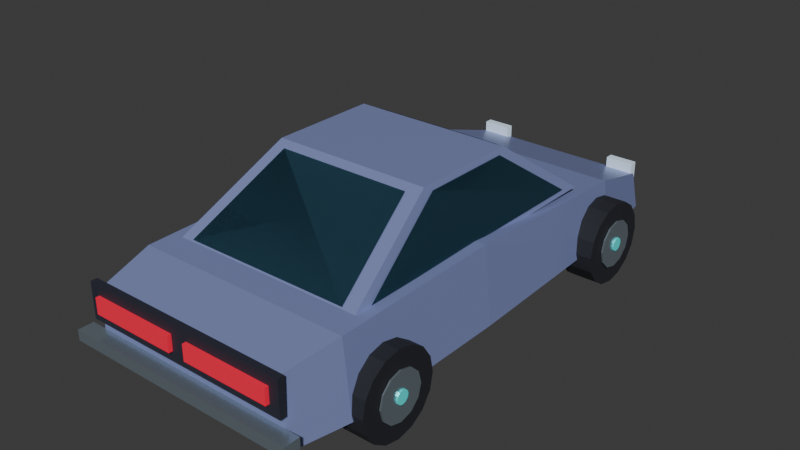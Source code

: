 # Source: charger.blend  (saved by Blender 5.3.31; exported with 4.5.12 LTS)
import bpy
from mathutils import Matrix  # noqa: F401  (used for matrix-valued properties, if any)

bpy.ops.wm.read_factory_settings(use_empty=True)
scene = bpy.context.scene
scene.name = 'Scene'

# ---- collections
col_collection = bpy.data.collections.new('Collection'); scene.collection.children.link(col_collection)

# ---- materials (node trees are filled in below, after node groups)
mat_body_paint_003 = bpy.data.materials.new('Body paint.003')
mat_body_paint_003.diffuse_color = (0.27, 0.32, 0.62, 1.0)
mat_tires_003 = bpy.data.materials.new('Tires.003')
mat_tires_003.diffuse_color = (0.012, 0.014, 0.02, 1.0)
mat_alloy_003 = bpy.data.materials.new('Alloy.003')
mat_alloy_003.diffuse_color = (0.35, 0.43, 0.49, 1.0)
mat_neon_detail_003 = bpy.data.materials.new('Neon detail.003')
mat_neon_detail_003.diffuse_color = (0.06, 0.85, 0.84, 1.0)
mat_tinted_windows_003 = bpy.data.materials.new('Tinted windows.003')
mat_tinted_windows_003.diffuse_color = (0.035, 0.1, 0.15, 1.0)
mat_carbon_and_rubber_trim_003 = bpy.data.materials.new('Carbon and rubber trim.003')
mat_carbon_and_rubber_trim_003.diffuse_color = (0.025, 0.028, 0.045, 1.0)
mat_headlamps_003 = bpy.data.materials.new('Headlamps.003')
mat_headlamps_003.diffuse_color = (0.7, 0.85, 1.0, 1.0)
mat_tail_lamps_003 = bpy.data.materials.new('Tail lamps.003')
mat_tail_lamps_003.diffuse_color = (0.9, 0.015, 0.055, 1.0)

# ---- material node trees
mat_body_paint_003.use_nodes = True; mat_body_paint_003.node_tree.nodes.clear()
_N = mat_body_paint_003.node_tree.nodes; _L = mat_body_paint_003.node_tree.links
n0 = _N.new('ShaderNodeBsdfPrincipled'); n0.name = 'Principled BSDF'; n0.location = (-200, 100)
n0.inputs[0].default_value = (0.27, 0.32, 0.62, 1.0)
n0.inputs[1].default_value = 0.25
n0.inputs[2].default_value = 0.35
n0.inputs[10].default_value = 0.005
n1 = _N.new('ShaderNodeOutputMaterial'); n1.name = 'Material Output'; n1.location = (200, 100)
_L.new(n0.outputs[0], n1.inputs[0])
n1.is_active_output = True
mat_tires_003.use_nodes = True; mat_tires_003.node_tree.nodes.clear()
_N = mat_tires_003.node_tree.nodes; _L = mat_tires_003.node_tree.links
n0 = _N.new('ShaderNodeBsdfPrincipled'); n0.name = 'Principled BSDF'; n0.location = (-200, 100)
n0.inputs[0].default_value = (0.012, 0.014, 0.02, 1.0)
n0.inputs[2].default_value = 0.8
n0.inputs[10].default_value = 0.005
n1 = _N.new('ShaderNodeOutputMaterial'); n1.name = 'Material Output'; n1.location = (200, 100)
_L.new(n0.outputs[0], n1.inputs[0])
n1.is_active_output = True
mat_alloy_003.use_nodes = True; mat_alloy_003.node_tree.nodes.clear()
_N = mat_alloy_003.node_tree.nodes; _L = mat_alloy_003.node_tree.links
n0 = _N.new('ShaderNodeBsdfPrincipled'); n0.name = 'Principled BSDF'; n0.location = (-200, 100)
n0.inputs[0].default_value = (0.35, 0.43, 0.49, 1.0)
n0.inputs[1].default_value = 0.7
n0.inputs[2].default_value = 0.25
n0.inputs[10].default_value = 0.005
n1 = _N.new('ShaderNodeOutputMaterial'); n1.name = 'Material Output'; n1.location = (200, 100)
_L.new(n0.outputs[0], n1.inputs[0])
n1.is_active_output = True
mat_neon_detail_003.use_nodes = True; mat_neon_detail_003.node_tree.nodes.clear()
_N = mat_neon_detail_003.node_tree.nodes; _L = mat_neon_detail_003.node_tree.links
n0 = _N.new('ShaderNodeBsdfPrincipled'); n0.name = 'Principled BSDF'; n0.location = (-200, 100)
n0.inputs[0].default_value = (0.06, 0.85, 0.84, 1.0)
n0.inputs[1].default_value = 0.2
n0.inputs[2].default_value = 0.3
n0.inputs[10].default_value = 0.005
n0.inputs[27].default_value = (0.06, 0.85, 0.84, 1.0)
n0.inputs[28].default_value = 0.15
n1 = _N.new('ShaderNodeOutputMaterial'); n1.name = 'Material Output'; n1.location = (200, 100)
_L.new(n0.outputs[0], n1.inputs[0])
n1.is_active_output = True
mat_tinted_windows_003.use_nodes = True; mat_tinted_windows_003.node_tree.nodes.clear()
_N = mat_tinted_windows_003.node_tree.nodes; _L = mat_tinted_windows_003.node_tree.links
n0 = _N.new('ShaderNodeBsdfPrincipled'); n0.name = 'Principled BSDF'; n0.location = (-200, 100)
n0.inputs[0].default_value = (0.035, 0.1, 0.15, 1.0)
n0.inputs[1].default_value = 0.25
n0.inputs[2].default_value = 0.18
n0.inputs[10].default_value = 0.005
n1 = _N.new('ShaderNodeOutputMaterial'); n1.name = 'Material Output'; n1.location = (200, 100)
_L.new(n0.outputs[0], n1.inputs[0])
n1.is_active_output = True
mat_carbon_and_rubber_trim_003.use_nodes = True; mat_carbon_and_rubber_trim_003.node_tree.nodes.clear()
_N = mat_carbon_and_rubber_trim_003.node_tree.nodes; _L = mat_carbon_and_rubber_trim_003.node_tree.links
n0 = _N.new('ShaderNodeBsdfPrincipled'); n0.name = 'Principled BSDF'; n0.location = (-200, 100)
n0.inputs[0].default_value = (0.025, 0.028, 0.045, 1.0)
n0.inputs[1].default_value = 0.05
n0.inputs[2].default_value = 0.6
n0.inputs[10].default_value = 0.005
n1 = _N.new('ShaderNodeOutputMaterial'); n1.name = 'Material Output'; n1.location = (200, 100)
_L.new(n0.outputs[0], n1.inputs[0])
n1.is_active_output = True
mat_headlamps_003.use_nodes = True; mat_headlamps_003.node_tree.nodes.clear()
_N = mat_headlamps_003.node_tree.nodes; _L = mat_headlamps_003.node_tree.links
n0 = _N.new('ShaderNodeBsdfPrincipled'); n0.name = 'Principled BSDF'; n0.location = (-200, 100)
n0.inputs[0].default_value = (0.7, 0.85, 1.0, 1.0)
n0.inputs[1].default_value = 0.1
n0.inputs[2].default_value = 0.2
n0.inputs[10].default_value = 0.005
n0.inputs[27].default_value = (0.7, 0.85, 1.0, 1.0)
n0.inputs[28].default_value = 0.2
n1 = _N.new('ShaderNodeOutputMaterial'); n1.name = 'Material Output'; n1.location = (200, 100)
_L.new(n0.outputs[0], n1.inputs[0])
n1.is_active_output = True
mat_tail_lamps_003.use_nodes = True; mat_tail_lamps_003.node_tree.nodes.clear()
_N = mat_tail_lamps_003.node_tree.nodes; _L = mat_tail_lamps_003.node_tree.links
n0 = _N.new('ShaderNodeBsdfPrincipled'); n0.name = 'Principled BSDF'; n0.location = (-200, 100)
n0.inputs[0].default_value = (0.9, 0.015, 0.055, 1.0)
n0.inputs[1].default_value = 0.1
n0.inputs[2].default_value = 0.25
n0.inputs[10].default_value = 0.005
n0.inputs[27].default_value = (0.9, 0.015, 0.055, 1.0)
n0.inputs[28].default_value = 0.25
n1 = _N.new('ShaderNodeOutputMaterial'); n1.name = 'Material Output'; n1.location = (200, 100)
_L.new(n0.outputs[0], n1.inputs[0])
n1.is_active_output = True

# ---- world
world_world = bpy.data.worlds.new('World'); scene.world = world_world
world_world.use_nodes = True; world_world.node_tree.nodes.clear()
_N = world_world.node_tree.nodes; _L = world_world.node_tree.links
n0 = _N.new('ShaderNodeOutputWorld'); n0.name = 'World Output'; n0.location = (200, 100)
n1 = _N.new('ShaderNodeBackground'); n1.name = 'Background'; n1.location = (-200, 100)
n1.inputs[0].default_value = (0.05088, 0.05088, 0.05088, 1.0)
_L.new(n1.outputs[0], n0.inputs[0])
n0.is_active_output = True
world_world.color = (0.05088, 0.05088, 0.05088)
world_world.sun_shadow_jitter_overblur = 0.0

# ---- meshes
me_long_hood_muscle_body = bpy.data.meshes.new('Long hood muscle body')
me_long_hood_muscle_body.from_pydata([(-0.81, -1.98, 0.27), (0.81, -1.98, 0.27), (-0.7533, -1.98, 0.75), (0.7533, -1.98, 0.75), (-0.9, -1.55, 0.27), (0.9, -1.55, 0.27), (-0.837, -1.55, 0.83), (0.837, -1.55, 0.83), (-0.9, -0.2, 0.27), (0.9, -0.2, 0.27), (-0.837, -0.2, 0.85), (0.837, -0.2, 0.85), (-0.85, 1.38, 0.27), (0.85, 1.38, 0.27), (-0.7905, 1.38, 0.72), (0.7905, 1.38, 0.72), (-0.75, 2.0, 0.27), (0.75, 2.0, 0.27), (-0.6975, 2.0, 0.54), (0.6975, 2.0, 0.54)], [], [(1, 3, 2, 0), (4, 5, 1, 0), (2, 6, 4, 0), (5, 7, 3, 1), (3, 7, 6, 2), (8, 9, 5, 4), (6, 10, 8, 4), (9, 11, 7, 5), (7, 11, 10, 6), (12, 13, 9, 8), (10, 14, 12, 8), (13, 15, 11, 9), (11, 15, 14, 10), (16, 17, 13, 12), (14, 18, 16, 12), (17, 19, 15, 13), (15, 19, 18, 14), (18, 19, 17, 16)])
me_long_hood_muscle_body.materials.append(mat_body_paint_003)
me_long_hood_muscle_body.update()
me_cylinder_036 = bpy.data.meshes.new('Cylinder.036')
me_cylinder_036.from_pydata([(0.0, 0.32, -0.12), (0.0, 0.32, 0.12), (0.1225, 0.2956, -0.12), (0.1225, 0.2956, 0.12), (0.2263, 0.2263, -0.12), (0.2263, 0.2263, 0.12), (0.2956, 0.1225, -0.12), (0.2956, 0.1225, 0.12), (0.32, 0.0, -0.12), (0.32, 0.0, 0.12), (0.2956, -0.1225, -0.12), (0.2956, -0.1225, 0.12), (0.2263, -0.2263, -0.12), (0.2263, -0.2263, 0.12), (0.1225, -0.2956, -0.12), (0.1225, -0.2956, 0.12), (0.0, -0.32, -0.12), (0.0, -0.32, 0.12), (-0.1225, -0.2956, -0.12), (-0.1225, -0.2956, 0.12), (-0.2263, -0.2263, -0.12), (-0.2263, -0.2263, 0.12), (-0.2956, -0.1225, -0.12), (-0.2956, -0.1225, 0.12), (-0.32, 0.0, -0.12), (-0.32, 0.0, 0.12), (-0.2956, 0.1225, -0.12), (-0.2956, 0.1225, 0.12), (-0.2263, 0.2263, -0.12), (-0.2263, 0.2263, 0.12), (-0.1225, 0.2956, -0.12), (-0.1225, 0.2956, 0.12)], [], [(0, 1, 3, 2), (2, 3, 5, 4), (4, 5, 7, 6), (6, 7, 9, 8), (8, 9, 11, 10), (10, 11, 13, 12), (12, 13, 15, 14), (14, 15, 17, 16), (16, 17, 19, 18), (18, 19, 21, 20), (20, 21, 23, 22), (22, 23, 25, 24), (24, 25, 27, 26), (26, 27, 29, 28), (3, 1, 31, 29, 27, 25, 23, 21, 19, 17, 15, 13, 11, 9, 7, 5), (28, 29, 31, 30), (30, 31, 1, 0), (0, 2, 4, 6, 8, 10, 12, 14, 16, 18, 20, 22, 24, 26, 28, 30)])
_uv = me_cylinder_036.uv_layers.new(name='UVMap')
_uv.uv.foreach_set('vector', [1.0, 0.5, 1.0, 1.0, 0.9375, 1.0, 0.9375, 0.5, 0.9375, 0.5, 0.9375, 1.0, 0.875, 1.0, 0.875, 0.5, 0.875, 0.5, 0.875, 1.0, 0.8125, 1.0, 0.8125, 0.5, 0.8125, 0.5, 0.8125, 1.0, 0.75, 1.0, 0.75, 0.5, 0.75, 0.5, 0.75, 1.0, 0.6875, 1.0, 0.6875, 0.5, 0.6875, 0.5, 0.6875, 1.0, 0.625, 1.0, 0.625, 0.5, 0.625, 0.5, 0.625, 1.0, 0.5625, 1.0, 0.5625, 0.5, 0.5625, 0.5, 0.5625, 1.0, 0.5, 1.0, 0.5, 0.5, 0.5, 0.5, 0.5, 1.0, 0.4375, 1.0, 0.4375, 0.5, 0.4375, 0.5, 0.4375, 1.0, 0.375, 1.0, 0.375, 0.5, 0.375, 0.5, 0.375, 1.0, 0.3125, 1.0, 0.3125, 0.5, 0.3125, 0.5, 0.3125, 1.0, 0.25, 1.0, 0.25, 0.5, 0.25, 0.5, 0.25, 1.0, 0.1875, 1.0, 0.1875, 0.5, 0.1875, 0.5, 0.1875, 1.0, 0.125, 1.0, 0.125, 0.5, 0.3418, 0.4717, 0.25, 0.49, 0.1582, 0.4717, 0.08029, 0.4197, 0.02827, 0.3418, 0.01, 0.25, 0.02827, 0.1582, 0.08029, 0.08029, 0.1582, 0.02827, 0.25, 0.01, 0.3418, 0.02827, 0.4197, 0.08029, 0.4717, 0.1582, 0.49, 0.25, 0.4717, 0.3418, 0.4197, 0.4197, 0.125, 0.5, 0.125, 1.0, 0.0625, 1.0, 0.0625, 0.5, 0.0625, 0.5, 0.0625, 1.0, 0.0, 1.0, 0.0, 0.5, 0.75, 0.49, 0.8418, 0.4717, 0.9197, 0.4197, 0.9717, 0.3418, 0.99, 0.25, 0.9717, 0.1582, 0.9197, 0.08029, 0.8418, 0.02827, 0.75, 0.01, 0.6582, 0.02827, 0.5803, 0.08029, 0.5283, 0.1582, 0.51, 0.25, 0.5283, 0.3418, 0.5803, 0.4197, 0.6582, 0.4717])
me_cylinder_036.materials.append(mat_tires_003)
me_cylinder_036.update()
me_cylinder_037 = bpy.data.meshes.new('Cylinder.037')
me_cylinder_037.from_pydata([(0.0, 0.1856, -0.006), (0.0, 0.1856, 0.006), (0.0928, 0.1607, -0.006), (0.0928, 0.1607, 0.006), (0.1607, 0.0928, -0.006), (0.1607, 0.0928, 0.006), (0.1856, 0.0, -0.006), (0.1856, 0.0, 0.006), (0.1607, -0.0928, -0.006), (0.1607, -0.0928, 0.006), (0.0928, -0.1607, -0.006), (0.0928, -0.1607, 0.006), (0.0, -0.1856, -0.006), (0.0, -0.1856, 0.006), (-0.0928, -0.1607, -0.006), (-0.0928, -0.1607, 0.006), (-0.1607, -0.0928, -0.006), (-0.1607, -0.0928, 0.006), (-0.1856, 0.0, -0.006), (-0.1856, 0.0, 0.006), (-0.1607, 0.0928, -0.006), (-0.1607, 0.0928, 0.006), (-0.0928, 0.1607, -0.006), (-0.0928, 0.1607, 0.006)], [], [(0, 1, 3, 2), (2, 3, 5, 4), (4, 5, 7, 6), (6, 7, 9, 8), (8, 9, 11, 10), (10, 11, 13, 12), (12, 13, 15, 14), (14, 15, 17, 16), (16, 17, 19, 18), (18, 19, 21, 20), (3, 1, 23, 21, 19, 17, 15, 13, 11, 9, 7, 5), (20, 21, 23, 22), (22, 23, 1, 0), (0, 2, 4, 6, 8, 10, 12, 14, 16, 18, 20, 22)])
_uv = me_cylinder_037.uv_layers.new(name='UVMap')
_uv.uv.foreach_set('vector', [1.0, 0.5, 1.0, 1.0, 0.9167, 1.0, 0.9167, 0.5, 0.9167, 0.5, 0.9167, 1.0, 0.8333, 1.0, 0.8333, 0.5, 0.8333, 0.5, 0.8333, 1.0, 0.75, 1.0, 0.75, 0.5, 0.75, 0.5, 0.75, 1.0, 0.6667, 1.0, 0.6667, 0.5, 0.6667, 0.5, 0.6667, 1.0, 0.5833, 1.0, 0.5833, 0.5, 0.5833, 0.5, 0.5833, 1.0, 0.5, 1.0, 0.5, 0.5, 0.5, 0.5, 0.5, 1.0, 0.4167, 1.0, 0.4167, 0.5, 0.4167, 0.5, 0.4167, 1.0, 0.3333, 1.0, 0.3333, 0.5, 0.3333, 0.5, 0.3333, 1.0, 0.25, 1.0, 0.25, 0.5, 0.25, 0.5, 0.25, 1.0, 0.1667, 1.0, 0.1667, 0.5, 0.37, 0.4578, 0.25, 0.49, 0.13, 0.4578, 0.04215, 0.37, 0.01, 0.25, 0.04215, 0.13, 0.13, 0.04215, 0.25, 0.01, 0.37, 0.04215, 0.4578, 0.13, 0.49, 0.25, 0.4578, 0.37, 0.1667, 0.5, 0.1667, 1.0, 0.08333, 1.0, 0.08333, 0.5, 0.08333, 0.5, 0.08333, 1.0, 7.451e-08, 1.0, 7.451e-08, 0.5, 0.75, 0.49, 0.87, 0.4578, 0.9578, 0.37, 0.99, 0.25, 0.9578, 0.13, 0.87, 0.04215, 0.75, 0.01, 0.63, 0.04215, 0.5422, 0.13, 0.51, 0.25, 0.5422, 0.37, 0.63, 0.4578])
me_cylinder_037.materials.append(mat_alloy_003)
me_cylinder_037.update()
me_cylinder_038 = bpy.data.meshes.new('Cylinder.038')
me_cylinder_038.from_pydata([(0.0, 0.0512, -0.006), (0.0, 0.0512, 0.006), (0.0256, 0.04434, -0.006), (0.0256, 0.04434, 0.006), (0.04434, 0.0256, -0.006), (0.04434, 0.0256, 0.006), (0.0512, 0.0, -0.006), (0.0512, 0.0, 0.006), (0.04434, -0.0256, -0.006), (0.04434, -0.0256, 0.006), (0.0256, -0.04434, -0.006), (0.0256, -0.04434, 0.006), (0.0, -0.0512, -0.006), (0.0, -0.0512, 0.006), (-0.0256, -0.04434, -0.006), (-0.0256, -0.04434, 0.006), (-0.04434, -0.0256, -0.006), (-0.04434, -0.0256, 0.006), (-0.0512, 0.0, -0.006), (-0.0512, 0.0, 0.006), (-0.04434, 0.0256, -0.006), (-0.04434, 0.0256, 0.006), (-0.0256, 0.04434, -0.006), (-0.0256, 0.04434, 0.006)], [], [(0, 1, 3, 2), (2, 3, 5, 4), (4, 5, 7, 6), (6, 7, 9, 8), (8, 9, 11, 10), (10, 11, 13, 12), (12, 13, 15, 14), (14, 15, 17, 16), (16, 17, 19, 18), (18, 19, 21, 20), (3, 1, 23, 21, 19, 17, 15, 13, 11, 9, 7, 5), (20, 21, 23, 22), (22, 23, 1, 0), (0, 2, 4, 6, 8, 10, 12, 14, 16, 18, 20, 22)])
_uv = me_cylinder_038.uv_layers.new(name='UVMap')
_uv.uv.foreach_set('vector', [1.0, 0.5, 1.0, 1.0, 0.9167, 1.0, 0.9167, 0.5, 0.9167, 0.5, 0.9167, 1.0, 0.8333, 1.0, 0.8333, 0.5, 0.8333, 0.5, 0.8333, 1.0, 0.75, 1.0, 0.75, 0.5, 0.75, 0.5, 0.75, 1.0, 0.6667, 1.0, 0.6667, 0.5, 0.6667, 0.5, 0.6667, 1.0, 0.5833, 1.0, 0.5833, 0.5, 0.5833, 0.5, 0.5833, 1.0, 0.5, 1.0, 0.5, 0.5, 0.5, 0.5, 0.5, 1.0, 0.4167, 1.0, 0.4167, 0.5, 0.4167, 0.5, 0.4167, 1.0, 0.3333, 1.0, 0.3333, 0.5, 0.3333, 0.5, 0.3333, 1.0, 0.25, 1.0, 0.25, 0.5, 0.25, 0.5, 0.25, 1.0, 0.1667, 1.0, 0.1667, 0.5, 0.37, 0.4578, 0.25, 0.49, 0.13, 0.4578, 0.04215, 0.37, 0.01, 0.25, 0.04215, 0.13, 0.13, 0.04215, 0.25, 0.01, 0.37, 0.04215, 0.4578, 0.13, 0.49, 0.25, 0.4578, 0.37, 0.1667, 0.5, 0.1667, 1.0, 0.08333, 1.0, 0.08333, 0.5, 0.08333, 0.5, 0.08333, 1.0, 7.451e-08, 1.0, 7.451e-08, 0.5, 0.75, 0.49, 0.87, 0.4578, 0.9578, 0.37, 0.99, 0.25, 0.9578, 0.13, 0.87, 0.04215, 0.75, 0.01, 0.63, 0.04215, 0.5422, 0.13, 0.51, 0.25, 0.5422, 0.37, 0.63, 0.4578])
me_cylinder_038.materials.append(mat_neon_detail_003)
me_cylinder_038.update()
me_cylinder_039 = bpy.data.meshes.new('Cylinder.039')
me_cylinder_039.from_pydata([(0.0, 0.32, -0.12), (0.0, 0.32, 0.12), (0.1225, 0.2956, -0.12), (0.1225, 0.2956, 0.12), (0.2263, 0.2263, -0.12), (0.2263, 0.2263, 0.12), (0.2956, 0.1225, -0.12), (0.2956, 0.1225, 0.12), (0.32, 0.0, -0.12), (0.32, 0.0, 0.12), (0.2956, -0.1225, -0.12), (0.2956, -0.1225, 0.12), (0.2263, -0.2263, -0.12), (0.2263, -0.2263, 0.12), (0.1225, -0.2956, -0.12), (0.1225, -0.2956, 0.12), (0.0, -0.32, -0.12), (0.0, -0.32, 0.12), (-0.1225, -0.2956, -0.12), (-0.1225, -0.2956, 0.12), (-0.2263, -0.2263, -0.12), (-0.2263, -0.2263, 0.12), (-0.2956, -0.1225, -0.12), (-0.2956, -0.1225, 0.12), (-0.32, 0.0, -0.12), (-0.32, 0.0, 0.12), (-0.2956, 0.1225, -0.12), (-0.2956, 0.1225, 0.12), (-0.2263, 0.2263, -0.12), (-0.2263, 0.2263, 0.12), (-0.1225, 0.2956, -0.12), (-0.1225, 0.2956, 0.12)], [], [(0, 1, 3, 2), (2, 3, 5, 4), (4, 5, 7, 6), (6, 7, 9, 8), (8, 9, 11, 10), (10, 11, 13, 12), (12, 13, 15, 14), (14, 15, 17, 16), (16, 17, 19, 18), (18, 19, 21, 20), (20, 21, 23, 22), (22, 23, 25, 24), (24, 25, 27, 26), (26, 27, 29, 28), (3, 1, 31, 29, 27, 25, 23, 21, 19, 17, 15, 13, 11, 9, 7, 5), (28, 29, 31, 30), (30, 31, 1, 0), (0, 2, 4, 6, 8, 10, 12, 14, 16, 18, 20, 22, 24, 26, 28, 30)])
_uv = me_cylinder_039.uv_layers.new(name='UVMap')
_uv.uv.foreach_set('vector', [1.0, 0.5, 1.0, 1.0, 0.9375, 1.0, 0.9375, 0.5, 0.9375, 0.5, 0.9375, 1.0, 0.875, 1.0, 0.875, 0.5, 0.875, 0.5, 0.875, 1.0, 0.8125, 1.0, 0.8125, 0.5, 0.8125, 0.5, 0.8125, 1.0, 0.75, 1.0, 0.75, 0.5, 0.75, 0.5, 0.75, 1.0, 0.6875, 1.0, 0.6875, 0.5, 0.6875, 0.5, 0.6875, 1.0, 0.625, 1.0, 0.625, 0.5, 0.625, 0.5, 0.625, 1.0, 0.5625, 1.0, 0.5625, 0.5, 0.5625, 0.5, 0.5625, 1.0, 0.5, 1.0, 0.5, 0.5, 0.5, 0.5, 0.5, 1.0, 0.4375, 1.0, 0.4375, 0.5, 0.4375, 0.5, 0.4375, 1.0, 0.375, 1.0, 0.375, 0.5, 0.375, 0.5, 0.375, 1.0, 0.3125, 1.0, 0.3125, 0.5, 0.3125, 0.5, 0.3125, 1.0, 0.25, 1.0, 0.25, 0.5, 0.25, 0.5, 0.25, 1.0, 0.1875, 1.0, 0.1875, 0.5, 0.1875, 0.5, 0.1875, 1.0, 0.125, 1.0, 0.125, 0.5, 0.3418, 0.4717, 0.25, 0.49, 0.1582, 0.4717, 0.08029, 0.4197, 0.02827, 0.3418, 0.01, 0.25, 0.02827, 0.1582, 0.08029, 0.08029, 0.1582, 0.02827, 0.25, 0.01, 0.3418, 0.02827, 0.4197, 0.08029, 0.4717, 0.1582, 0.49, 0.25, 0.4717, 0.3418, 0.4197, 0.4197, 0.125, 0.5, 0.125, 1.0, 0.0625, 1.0, 0.0625, 0.5, 0.0625, 0.5, 0.0625, 1.0, 0.0, 1.0, 0.0, 0.5, 0.75, 0.49, 0.8418, 0.4717, 0.9197, 0.4197, 0.9717, 0.3418, 0.99, 0.25, 0.9717, 0.1582, 0.9197, 0.08029, 0.8418, 0.02827, 0.75, 0.01, 0.6582, 0.02827, 0.5803, 0.08029, 0.5283, 0.1582, 0.51, 0.25, 0.5283, 0.3418, 0.5803, 0.4197, 0.6582, 0.4717])
me_cylinder_039.materials.append(mat_tires_003)
me_cylinder_039.update()
me_cylinder_040 = bpy.data.meshes.new('Cylinder.040')
me_cylinder_040.from_pydata([(0.0, 0.1856, -0.006), (0.0, 0.1856, 0.006), (0.0928, 0.1607, -0.006), (0.0928, 0.1607, 0.006), (0.1607, 0.0928, -0.006), (0.1607, 0.0928, 0.006), (0.1856, 0.0, -0.006), (0.1856, 0.0, 0.006), (0.1607, -0.0928, -0.006), (0.1607, -0.0928, 0.006), (0.0928, -0.1607, -0.006), (0.0928, -0.1607, 0.006), (0.0, -0.1856, -0.006), (0.0, -0.1856, 0.006), (-0.0928, -0.1607, -0.006), (-0.0928, -0.1607, 0.006), (-0.1607, -0.0928, -0.006), (-0.1607, -0.0928, 0.006), (-0.1856, 0.0, -0.006), (-0.1856, 0.0, 0.006), (-0.1607, 0.0928, -0.006), (-0.1607, 0.0928, 0.006), (-0.0928, 0.1607, -0.006), (-0.0928, 0.1607, 0.006)], [], [(0, 1, 3, 2), (2, 3, 5, 4), (4, 5, 7, 6), (6, 7, 9, 8), (8, 9, 11, 10), (10, 11, 13, 12), (12, 13, 15, 14), (14, 15, 17, 16), (16, 17, 19, 18), (18, 19, 21, 20), (3, 1, 23, 21, 19, 17, 15, 13, 11, 9, 7, 5), (20, 21, 23, 22), (22, 23, 1, 0), (0, 2, 4, 6, 8, 10, 12, 14, 16, 18, 20, 22)])
_uv = me_cylinder_040.uv_layers.new(name='UVMap')
_uv.uv.foreach_set('vector', [1.0, 0.5, 1.0, 1.0, 0.9167, 1.0, 0.9167, 0.5, 0.9167, 0.5, 0.9167, 1.0, 0.8333, 1.0, 0.8333, 0.5, 0.8333, 0.5, 0.8333, 1.0, 0.75, 1.0, 0.75, 0.5, 0.75, 0.5, 0.75, 1.0, 0.6667, 1.0, 0.6667, 0.5, 0.6667, 0.5, 0.6667, 1.0, 0.5833, 1.0, 0.5833, 0.5, 0.5833, 0.5, 0.5833, 1.0, 0.5, 1.0, 0.5, 0.5, 0.5, 0.5, 0.5, 1.0, 0.4167, 1.0, 0.4167, 0.5, 0.4167, 0.5, 0.4167, 1.0, 0.3333, 1.0, 0.3333, 0.5, 0.3333, 0.5, 0.3333, 1.0, 0.25, 1.0, 0.25, 0.5, 0.25, 0.5, 0.25, 1.0, 0.1667, 1.0, 0.1667, 0.5, 0.37, 0.4578, 0.25, 0.49, 0.13, 0.4578, 0.04215, 0.37, 0.01, 0.25, 0.04215, 0.13, 0.13, 0.04215, 0.25, 0.01, 0.37, 0.04215, 0.4578, 0.13, 0.49, 0.25, 0.4578, 0.37, 0.1667, 0.5, 0.1667, 1.0, 0.08333, 1.0, 0.08333, 0.5, 0.08333, 0.5, 0.08333, 1.0, 7.451e-08, 1.0, 7.451e-08, 0.5, 0.75, 0.49, 0.87, 0.4578, 0.9578, 0.37, 0.99, 0.25, 0.9578, 0.13, 0.87, 0.04215, 0.75, 0.01, 0.63, 0.04215, 0.5422, 0.13, 0.51, 0.25, 0.5422, 0.37, 0.63, 0.4578])
me_cylinder_040.materials.append(mat_alloy_003)
me_cylinder_040.update()
me_cylinder_041 = bpy.data.meshes.new('Cylinder.041')
me_cylinder_041.from_pydata([(0.0, 0.0512, -0.006), (0.0, 0.0512, 0.006), (0.0256, 0.04434, -0.006), (0.0256, 0.04434, 0.006), (0.04434, 0.0256, -0.006), (0.04434, 0.0256, 0.006), (0.0512, 0.0, -0.006), (0.0512, 0.0, 0.006), (0.04434, -0.0256, -0.006), (0.04434, -0.0256, 0.006), (0.0256, -0.04434, -0.006), (0.0256, -0.04434, 0.006), (0.0, -0.0512, -0.006), (0.0, -0.0512, 0.006), (-0.0256, -0.04434, -0.006), (-0.0256, -0.04434, 0.006), (-0.04434, -0.0256, -0.006), (-0.04434, -0.0256, 0.006), (-0.0512, 0.0, -0.006), (-0.0512, 0.0, 0.006), (-0.04434, 0.0256, -0.006), (-0.04434, 0.0256, 0.006), (-0.0256, 0.04434, -0.006), (-0.0256, 0.04434, 0.006)], [], [(0, 1, 3, 2), (2, 3, 5, 4), (4, 5, 7, 6), (6, 7, 9, 8), (8, 9, 11, 10), (10, 11, 13, 12), (12, 13, 15, 14), (14, 15, 17, 16), (16, 17, 19, 18), (18, 19, 21, 20), (3, 1, 23, 21, 19, 17, 15, 13, 11, 9, 7, 5), (20, 21, 23, 22), (22, 23, 1, 0), (0, 2, 4, 6, 8, 10, 12, 14, 16, 18, 20, 22)])
_uv = me_cylinder_041.uv_layers.new(name='UVMap')
_uv.uv.foreach_set('vector', [1.0, 0.5, 1.0, 1.0, 0.9167, 1.0, 0.9167, 0.5, 0.9167, 0.5, 0.9167, 1.0, 0.8333, 1.0, 0.8333, 0.5, 0.8333, 0.5, 0.8333, 1.0, 0.75, 1.0, 0.75, 0.5, 0.75, 0.5, 0.75, 1.0, 0.6667, 1.0, 0.6667, 0.5, 0.6667, 0.5, 0.6667, 1.0, 0.5833, 1.0, 0.5833, 0.5, 0.5833, 0.5, 0.5833, 1.0, 0.5, 1.0, 0.5, 0.5, 0.5, 0.5, 0.5, 1.0, 0.4167, 1.0, 0.4167, 0.5, 0.4167, 0.5, 0.4167, 1.0, 0.3333, 1.0, 0.3333, 0.5, 0.3333, 0.5, 0.3333, 1.0, 0.25, 1.0, 0.25, 0.5, 0.25, 0.5, 0.25, 1.0, 0.1667, 1.0, 0.1667, 0.5, 0.37, 0.4578, 0.25, 0.49, 0.13, 0.4578, 0.04215, 0.37, 0.01, 0.25, 0.04215, 0.13, 0.13, 0.04215, 0.25, 0.01, 0.37, 0.04215, 0.4578, 0.13, 0.49, 0.25, 0.4578, 0.37, 0.1667, 0.5, 0.1667, 1.0, 0.08333, 1.0, 0.08333, 0.5, 0.08333, 0.5, 0.08333, 1.0, 7.451e-08, 1.0, 7.451e-08, 0.5, 0.75, 0.49, 0.87, 0.4578, 0.9578, 0.37, 0.99, 0.25, 0.9578, 0.13, 0.87, 0.04215, 0.75, 0.01, 0.63, 0.04215, 0.5422, 0.13, 0.51, 0.25, 0.5422, 0.37, 0.63, 0.4578])
me_cylinder_041.materials.append(mat_neon_detail_003)
me_cylinder_041.update()
me_cylinder_042 = bpy.data.meshes.new('Cylinder.042')
me_cylinder_042.from_pydata([(0.0, 0.32, -0.12), (0.0, 0.32, 0.12), (0.1225, 0.2956, -0.12), (0.1225, 0.2956, 0.12), (0.2263, 0.2263, -0.12), (0.2263, 0.2263, 0.12), (0.2956, 0.1225, -0.12), (0.2956, 0.1225, 0.12), (0.32, 0.0, -0.12), (0.32, 0.0, 0.12), (0.2956, -0.1225, -0.12), (0.2956, -0.1225, 0.12), (0.2263, -0.2263, -0.12), (0.2263, -0.2263, 0.12), (0.1225, -0.2956, -0.12), (0.1225, -0.2956, 0.12), (0.0, -0.32, -0.12), (0.0, -0.32, 0.12), (-0.1225, -0.2956, -0.12), (-0.1225, -0.2956, 0.12), (-0.2263, -0.2263, -0.12), (-0.2263, -0.2263, 0.12), (-0.2956, -0.1225, -0.12), (-0.2956, -0.1225, 0.12), (-0.32, 0.0, -0.12), (-0.32, 0.0, 0.12), (-0.2956, 0.1225, -0.12), (-0.2956, 0.1225, 0.12), (-0.2263, 0.2263, -0.12), (-0.2263, 0.2263, 0.12), (-0.1225, 0.2956, -0.12), (-0.1225, 0.2956, 0.12)], [], [(0, 1, 3, 2), (2, 3, 5, 4), (4, 5, 7, 6), (6, 7, 9, 8), (8, 9, 11, 10), (10, 11, 13, 12), (12, 13, 15, 14), (14, 15, 17, 16), (16, 17, 19, 18), (18, 19, 21, 20), (20, 21, 23, 22), (22, 23, 25, 24), (24, 25, 27, 26), (26, 27, 29, 28), (3, 1, 31, 29, 27, 25, 23, 21, 19, 17, 15, 13, 11, 9, 7, 5), (28, 29, 31, 30), (30, 31, 1, 0), (0, 2, 4, 6, 8, 10, 12, 14, 16, 18, 20, 22, 24, 26, 28, 30)])
_uv = me_cylinder_042.uv_layers.new(name='UVMap')
_uv.uv.foreach_set('vector', [1.0, 0.5, 1.0, 1.0, 0.9375, 1.0, 0.9375, 0.5, 0.9375, 0.5, 0.9375, 1.0, 0.875, 1.0, 0.875, 0.5, 0.875, 0.5, 0.875, 1.0, 0.8125, 1.0, 0.8125, 0.5, 0.8125, 0.5, 0.8125, 1.0, 0.75, 1.0, 0.75, 0.5, 0.75, 0.5, 0.75, 1.0, 0.6875, 1.0, 0.6875, 0.5, 0.6875, 0.5, 0.6875, 1.0, 0.625, 1.0, 0.625, 0.5, 0.625, 0.5, 0.625, 1.0, 0.5625, 1.0, 0.5625, 0.5, 0.5625, 0.5, 0.5625, 1.0, 0.5, 1.0, 0.5, 0.5, 0.5, 0.5, 0.5, 1.0, 0.4375, 1.0, 0.4375, 0.5, 0.4375, 0.5, 0.4375, 1.0, 0.375, 1.0, 0.375, 0.5, 0.375, 0.5, 0.375, 1.0, 0.3125, 1.0, 0.3125, 0.5, 0.3125, 0.5, 0.3125, 1.0, 0.25, 1.0, 0.25, 0.5, 0.25, 0.5, 0.25, 1.0, 0.1875, 1.0, 0.1875, 0.5, 0.1875, 0.5, 0.1875, 1.0, 0.125, 1.0, 0.125, 0.5, 0.3418, 0.4717, 0.25, 0.49, 0.1582, 0.4717, 0.08029, 0.4197, 0.02827, 0.3418, 0.01, 0.25, 0.02827, 0.1582, 0.08029, 0.08029, 0.1582, 0.02827, 0.25, 0.01, 0.3418, 0.02827, 0.4197, 0.08029, 0.4717, 0.1582, 0.49, 0.25, 0.4717, 0.3418, 0.4197, 0.4197, 0.125, 0.5, 0.125, 1.0, 0.0625, 1.0, 0.0625, 0.5, 0.0625, 0.5, 0.0625, 1.0, 0.0, 1.0, 0.0, 0.5, 0.75, 0.49, 0.8418, 0.4717, 0.9197, 0.4197, 0.9717, 0.3418, 0.99, 0.25, 0.9717, 0.1582, 0.9197, 0.08029, 0.8418, 0.02827, 0.75, 0.01, 0.6582, 0.02827, 0.5803, 0.08029, 0.5283, 0.1582, 0.51, 0.25, 0.5283, 0.3418, 0.5803, 0.4197, 0.6582, 0.4717])
me_cylinder_042.materials.append(mat_tires_003)
me_cylinder_042.update()
me_cylinder_043 = bpy.data.meshes.new('Cylinder.043')
me_cylinder_043.from_pydata([(0.0, 0.1856, -0.006), (0.0, 0.1856, 0.006), (0.0928, 0.1607, -0.006), (0.0928, 0.1607, 0.006), (0.1607, 0.0928, -0.006), (0.1607, 0.0928, 0.006), (0.1856, 0.0, -0.006), (0.1856, 0.0, 0.006), (0.1607, -0.0928, -0.006), (0.1607, -0.0928, 0.006), (0.0928, -0.1607, -0.006), (0.0928, -0.1607, 0.006), (0.0, -0.1856, -0.006), (0.0, -0.1856, 0.006), (-0.0928, -0.1607, -0.006), (-0.0928, -0.1607, 0.006), (-0.1607, -0.0928, -0.006), (-0.1607, -0.0928, 0.006), (-0.1856, 0.0, -0.006), (-0.1856, 0.0, 0.006), (-0.1607, 0.0928, -0.006), (-0.1607, 0.0928, 0.006), (-0.0928, 0.1607, -0.006), (-0.0928, 0.1607, 0.006)], [], [(0, 1, 3, 2), (2, 3, 5, 4), (4, 5, 7, 6), (6, 7, 9, 8), (8, 9, 11, 10), (10, 11, 13, 12), (12, 13, 15, 14), (14, 15, 17, 16), (16, 17, 19, 18), (18, 19, 21, 20), (3, 1, 23, 21, 19, 17, 15, 13, 11, 9, 7, 5), (20, 21, 23, 22), (22, 23, 1, 0), (0, 2, 4, 6, 8, 10, 12, 14, 16, 18, 20, 22)])
_uv = me_cylinder_043.uv_layers.new(name='UVMap')
_uv.uv.foreach_set('vector', [1.0, 0.5, 1.0, 1.0, 0.9167, 1.0, 0.9167, 0.5, 0.9167, 0.5, 0.9167, 1.0, 0.8333, 1.0, 0.8333, 0.5, 0.8333, 0.5, 0.8333, 1.0, 0.75, 1.0, 0.75, 0.5, 0.75, 0.5, 0.75, 1.0, 0.6667, 1.0, 0.6667, 0.5, 0.6667, 0.5, 0.6667, 1.0, 0.5833, 1.0, 0.5833, 0.5, 0.5833, 0.5, 0.5833, 1.0, 0.5, 1.0, 0.5, 0.5, 0.5, 0.5, 0.5, 1.0, 0.4167, 1.0, 0.4167, 0.5, 0.4167, 0.5, 0.4167, 1.0, 0.3333, 1.0, 0.3333, 0.5, 0.3333, 0.5, 0.3333, 1.0, 0.25, 1.0, 0.25, 0.5, 0.25, 0.5, 0.25, 1.0, 0.1667, 1.0, 0.1667, 0.5, 0.37, 0.4578, 0.25, 0.49, 0.13, 0.4578, 0.04215, 0.37, 0.01, 0.25, 0.04215, 0.13, 0.13, 0.04215, 0.25, 0.01, 0.37, 0.04215, 0.4578, 0.13, 0.49, 0.25, 0.4578, 0.37, 0.1667, 0.5, 0.1667, 1.0, 0.08333, 1.0, 0.08333, 0.5, 0.08333, 0.5, 0.08333, 1.0, 7.451e-08, 1.0, 7.451e-08, 0.5, 0.75, 0.49, 0.87, 0.4578, 0.9578, 0.37, 0.99, 0.25, 0.9578, 0.13, 0.87, 0.04215, 0.75, 0.01, 0.63, 0.04215, 0.5422, 0.13, 0.51, 0.25, 0.5422, 0.37, 0.63, 0.4578])
me_cylinder_043.materials.append(mat_alloy_003)
me_cylinder_043.update()
me_cylinder_044 = bpy.data.meshes.new('Cylinder.044')
me_cylinder_044.from_pydata([(0.0, 0.0512, -0.006), (0.0, 0.0512, 0.006), (0.0256, 0.04434, -0.006), (0.0256, 0.04434, 0.006), (0.04434, 0.0256, -0.006), (0.04434, 0.0256, 0.006), (0.0512, 0.0, -0.006), (0.0512, 0.0, 0.006), (0.04434, -0.0256, -0.006), (0.04434, -0.0256, 0.006), (0.0256, -0.04434, -0.006), (0.0256, -0.04434, 0.006), (0.0, -0.0512, -0.006), (0.0, -0.0512, 0.006), (-0.0256, -0.04434, -0.006), (-0.0256, -0.04434, 0.006), (-0.04434, -0.0256, -0.006), (-0.04434, -0.0256, 0.006), (-0.0512, 0.0, -0.006), (-0.0512, 0.0, 0.006), (-0.04434, 0.0256, -0.006), (-0.04434, 0.0256, 0.006), (-0.0256, 0.04434, -0.006), (-0.0256, 0.04434, 0.006)], [], [(0, 1, 3, 2), (2, 3, 5, 4), (4, 5, 7, 6), (6, 7, 9, 8), (8, 9, 11, 10), (10, 11, 13, 12), (12, 13, 15, 14), (14, 15, 17, 16), (16, 17, 19, 18), (18, 19, 21, 20), (3, 1, 23, 21, 19, 17, 15, 13, 11, 9, 7, 5), (20, 21, 23, 22), (22, 23, 1, 0), (0, 2, 4, 6, 8, 10, 12, 14, 16, 18, 20, 22)])
_uv = me_cylinder_044.uv_layers.new(name='UVMap')
_uv.uv.foreach_set('vector', [1.0, 0.5, 1.0, 1.0, 0.9167, 1.0, 0.9167, 0.5, 0.9167, 0.5, 0.9167, 1.0, 0.8333, 1.0, 0.8333, 0.5, 0.8333, 0.5, 0.8333, 1.0, 0.75, 1.0, 0.75, 0.5, 0.75, 0.5, 0.75, 1.0, 0.6667, 1.0, 0.6667, 0.5, 0.6667, 0.5, 0.6667, 1.0, 0.5833, 1.0, 0.5833, 0.5, 0.5833, 0.5, 0.5833, 1.0, 0.5, 1.0, 0.5, 0.5, 0.5, 0.5, 0.5, 1.0, 0.4167, 1.0, 0.4167, 0.5, 0.4167, 0.5, 0.4167, 1.0, 0.3333, 1.0, 0.3333, 0.5, 0.3333, 0.5, 0.3333, 1.0, 0.25, 1.0, 0.25, 0.5, 0.25, 0.5, 0.25, 1.0, 0.1667, 1.0, 0.1667, 0.5, 0.37, 0.4578, 0.25, 0.49, 0.13, 0.4578, 0.04215, 0.37, 0.01, 0.25, 0.04215, 0.13, 0.13, 0.04215, 0.25, 0.01, 0.37, 0.04215, 0.4578, 0.13, 0.49, 0.25, 0.4578, 0.37, 0.1667, 0.5, 0.1667, 1.0, 0.08333, 1.0, 0.08333, 0.5, 0.08333, 0.5, 0.08333, 1.0, 7.451e-08, 1.0, 7.451e-08, 0.5, 0.75, 0.49, 0.87, 0.4578, 0.9578, 0.37, 0.99, 0.25, 0.9578, 0.13, 0.87, 0.04215, 0.75, 0.01, 0.63, 0.04215, 0.5422, 0.13, 0.51, 0.25, 0.5422, 0.37, 0.63, 0.4578])
me_cylinder_044.materials.append(mat_neon_detail_003)
me_cylinder_044.update()
me_cylinder_045 = bpy.data.meshes.new('Cylinder.045')
me_cylinder_045.from_pydata([(0.0, 0.32, -0.12), (0.0, 0.32, 0.12), (0.1225, 0.2956, -0.12), (0.1225, 0.2956, 0.12), (0.2263, 0.2263, -0.12), (0.2263, 0.2263, 0.12), (0.2956, 0.1225, -0.12), (0.2956, 0.1225, 0.12), (0.32, 0.0, -0.12), (0.32, 0.0, 0.12), (0.2956, -0.1225, -0.12), (0.2956, -0.1225, 0.12), (0.2263, -0.2263, -0.12), (0.2263, -0.2263, 0.12), (0.1225, -0.2956, -0.12), (0.1225, -0.2956, 0.12), (0.0, -0.32, -0.12), (0.0, -0.32, 0.12), (-0.1225, -0.2956, -0.12), (-0.1225, -0.2956, 0.12), (-0.2263, -0.2263, -0.12), (-0.2263, -0.2263, 0.12), (-0.2956, -0.1225, -0.12), (-0.2956, -0.1225, 0.12), (-0.32, 0.0, -0.12), (-0.32, 0.0, 0.12), (-0.2956, 0.1225, -0.12), (-0.2956, 0.1225, 0.12), (-0.2263, 0.2263, -0.12), (-0.2263, 0.2263, 0.12), (-0.1225, 0.2956, -0.12), (-0.1225, 0.2956, 0.12)], [], [(0, 1, 3, 2), (2, 3, 5, 4), (4, 5, 7, 6), (6, 7, 9, 8), (8, 9, 11, 10), (10, 11, 13, 12), (12, 13, 15, 14), (14, 15, 17, 16), (16, 17, 19, 18), (18, 19, 21, 20), (20, 21, 23, 22), (22, 23, 25, 24), (24, 25, 27, 26), (26, 27, 29, 28), (3, 1, 31, 29, 27, 25, 23, 21, 19, 17, 15, 13, 11, 9, 7, 5), (28, 29, 31, 30), (30, 31, 1, 0), (0, 2, 4, 6, 8, 10, 12, 14, 16, 18, 20, 22, 24, 26, 28, 30)])
_uv = me_cylinder_045.uv_layers.new(name='UVMap')
_uv.uv.foreach_set('vector', [1.0, 0.5, 1.0, 1.0, 0.9375, 1.0, 0.9375, 0.5, 0.9375, 0.5, 0.9375, 1.0, 0.875, 1.0, 0.875, 0.5, 0.875, 0.5, 0.875, 1.0, 0.8125, 1.0, 0.8125, 0.5, 0.8125, 0.5, 0.8125, 1.0, 0.75, 1.0, 0.75, 0.5, 0.75, 0.5, 0.75, 1.0, 0.6875, 1.0, 0.6875, 0.5, 0.6875, 0.5, 0.6875, 1.0, 0.625, 1.0, 0.625, 0.5, 0.625, 0.5, 0.625, 1.0, 0.5625, 1.0, 0.5625, 0.5, 0.5625, 0.5, 0.5625, 1.0, 0.5, 1.0, 0.5, 0.5, 0.5, 0.5, 0.5, 1.0, 0.4375, 1.0, 0.4375, 0.5, 0.4375, 0.5, 0.4375, 1.0, 0.375, 1.0, 0.375, 0.5, 0.375, 0.5, 0.375, 1.0, 0.3125, 1.0, 0.3125, 0.5, 0.3125, 0.5, 0.3125, 1.0, 0.25, 1.0, 0.25, 0.5, 0.25, 0.5, 0.25, 1.0, 0.1875, 1.0, 0.1875, 0.5, 0.1875, 0.5, 0.1875, 1.0, 0.125, 1.0, 0.125, 0.5, 0.3418, 0.4717, 0.25, 0.49, 0.1582, 0.4717, 0.08029, 0.4197, 0.02827, 0.3418, 0.01, 0.25, 0.02827, 0.1582, 0.08029, 0.08029, 0.1582, 0.02827, 0.25, 0.01, 0.3418, 0.02827, 0.4197, 0.08029, 0.4717, 0.1582, 0.49, 0.25, 0.4717, 0.3418, 0.4197, 0.4197, 0.125, 0.5, 0.125, 1.0, 0.0625, 1.0, 0.0625, 0.5, 0.0625, 0.5, 0.0625, 1.0, 0.0, 1.0, 0.0, 0.5, 0.75, 0.49, 0.8418, 0.4717, 0.9197, 0.4197, 0.9717, 0.3418, 0.99, 0.25, 0.9717, 0.1582, 0.9197, 0.08029, 0.8418, 0.02827, 0.75, 0.01, 0.6582, 0.02827, 0.5803, 0.08029, 0.5283, 0.1582, 0.51, 0.25, 0.5283, 0.3418, 0.5803, 0.4197, 0.6582, 0.4717])
me_cylinder_045.materials.append(mat_tires_003)
me_cylinder_045.update()
me_cylinder_046 = bpy.data.meshes.new('Cylinder.046')
me_cylinder_046.from_pydata([(0.0, 0.1856, -0.006), (0.0, 0.1856, 0.006), (0.0928, 0.1607, -0.006), (0.0928, 0.1607, 0.006), (0.1607, 0.0928, -0.006), (0.1607, 0.0928, 0.006), (0.1856, 0.0, -0.006), (0.1856, 0.0, 0.006), (0.1607, -0.0928, -0.006), (0.1607, -0.0928, 0.006), (0.0928, -0.1607, -0.006), (0.0928, -0.1607, 0.006), (0.0, -0.1856, -0.006), (0.0, -0.1856, 0.006), (-0.0928, -0.1607, -0.006), (-0.0928, -0.1607, 0.006), (-0.1607, -0.0928, -0.006), (-0.1607, -0.0928, 0.006), (-0.1856, 0.0, -0.006), (-0.1856, 0.0, 0.006), (-0.1607, 0.0928, -0.006), (-0.1607, 0.0928, 0.006), (-0.0928, 0.1607, -0.006), (-0.0928, 0.1607, 0.006)], [], [(0, 1, 3, 2), (2, 3, 5, 4), (4, 5, 7, 6), (6, 7, 9, 8), (8, 9, 11, 10), (10, 11, 13, 12), (12, 13, 15, 14), (14, 15, 17, 16), (16, 17, 19, 18), (18, 19, 21, 20), (3, 1, 23, 21, 19, 17, 15, 13, 11, 9, 7, 5), (20, 21, 23, 22), (22, 23, 1, 0), (0, 2, 4, 6, 8, 10, 12, 14, 16, 18, 20, 22)])
_uv = me_cylinder_046.uv_layers.new(name='UVMap')
_uv.uv.foreach_set('vector', [1.0, 0.5, 1.0, 1.0, 0.9167, 1.0, 0.9167, 0.5, 0.9167, 0.5, 0.9167, 1.0, 0.8333, 1.0, 0.8333, 0.5, 0.8333, 0.5, 0.8333, 1.0, 0.75, 1.0, 0.75, 0.5, 0.75, 0.5, 0.75, 1.0, 0.6667, 1.0, 0.6667, 0.5, 0.6667, 0.5, 0.6667, 1.0, 0.5833, 1.0, 0.5833, 0.5, 0.5833, 0.5, 0.5833, 1.0, 0.5, 1.0, 0.5, 0.5, 0.5, 0.5, 0.5, 1.0, 0.4167, 1.0, 0.4167, 0.5, 0.4167, 0.5, 0.4167, 1.0, 0.3333, 1.0, 0.3333, 0.5, 0.3333, 0.5, 0.3333, 1.0, 0.25, 1.0, 0.25, 0.5, 0.25, 0.5, 0.25, 1.0, 0.1667, 1.0, 0.1667, 0.5, 0.37, 0.4578, 0.25, 0.49, 0.13, 0.4578, 0.04215, 0.37, 0.01, 0.25, 0.04215, 0.13, 0.13, 0.04215, 0.25, 0.01, 0.37, 0.04215, 0.4578, 0.13, 0.49, 0.25, 0.4578, 0.37, 0.1667, 0.5, 0.1667, 1.0, 0.08333, 1.0, 0.08333, 0.5, 0.08333, 0.5, 0.08333, 1.0, 7.451e-08, 1.0, 7.451e-08, 0.5, 0.75, 0.49, 0.87, 0.4578, 0.9578, 0.37, 0.99, 0.25, 0.9578, 0.13, 0.87, 0.04215, 0.75, 0.01, 0.63, 0.04215, 0.5422, 0.13, 0.51, 0.25, 0.5422, 0.37, 0.63, 0.4578])
me_cylinder_046.materials.append(mat_alloy_003)
me_cylinder_046.update()
me_cylinder_047 = bpy.data.meshes.new('Cylinder.047')
me_cylinder_047.from_pydata([(0.0, 0.0512, -0.006), (0.0, 0.0512, 0.006), (0.0256, 0.04434, -0.006), (0.0256, 0.04434, 0.006), (0.04434, 0.0256, -0.006), (0.04434, 0.0256, 0.006), (0.0512, 0.0, -0.006), (0.0512, 0.0, 0.006), (0.04434, -0.0256, -0.006), (0.04434, -0.0256, 0.006), (0.0256, -0.04434, -0.006), (0.0256, -0.04434, 0.006), (0.0, -0.0512, -0.006), (0.0, -0.0512, 0.006), (-0.0256, -0.04434, -0.006), (-0.0256, -0.04434, 0.006), (-0.04434, -0.0256, -0.006), (-0.04434, -0.0256, 0.006), (-0.0512, 0.0, -0.006), (-0.0512, 0.0, 0.006), (-0.04434, 0.0256, -0.006), (-0.04434, 0.0256, 0.006), (-0.0256, 0.04434, -0.006), (-0.0256, 0.04434, 0.006)], [], [(0, 1, 3, 2), (2, 3, 5, 4), (4, 5, 7, 6), (6, 7, 9, 8), (8, 9, 11, 10), (10, 11, 13, 12), (12, 13, 15, 14), (14, 15, 17, 16), (16, 17, 19, 18), (18, 19, 21, 20), (3, 1, 23, 21, 19, 17, 15, 13, 11, 9, 7, 5), (20, 21, 23, 22), (22, 23, 1, 0), (0, 2, 4, 6, 8, 10, 12, 14, 16, 18, 20, 22)])
_uv = me_cylinder_047.uv_layers.new(name='UVMap')
_uv.uv.foreach_set('vector', [1.0, 0.5, 1.0, 1.0, 0.9167, 1.0, 0.9167, 0.5, 0.9167, 0.5, 0.9167, 1.0, 0.8333, 1.0, 0.8333, 0.5, 0.8333, 0.5, 0.8333, 1.0, 0.75, 1.0, 0.75, 0.5, 0.75, 0.5, 0.75, 1.0, 0.6667, 1.0, 0.6667, 0.5, 0.6667, 0.5, 0.6667, 1.0, 0.5833, 1.0, 0.5833, 0.5, 0.5833, 0.5, 0.5833, 1.0, 0.5, 1.0, 0.5, 0.5, 0.5, 0.5, 0.5, 1.0, 0.4167, 1.0, 0.4167, 0.5, 0.4167, 0.5, 0.4167, 1.0, 0.3333, 1.0, 0.3333, 0.5, 0.3333, 0.5, 0.3333, 1.0, 0.25, 1.0, 0.25, 0.5, 0.25, 0.5, 0.25, 1.0, 0.1667, 1.0, 0.1667, 0.5, 0.37, 0.4578, 0.25, 0.49, 0.13, 0.4578, 0.04215, 0.37, 0.01, 0.25, 0.04215, 0.13, 0.13, 0.04215, 0.25, 0.01, 0.37, 0.04215, 0.4578, 0.13, 0.49, 0.25, 0.4578, 0.37, 0.1667, 0.5, 0.1667, 1.0, 0.08333, 1.0, 0.08333, 0.5, 0.08333, 0.5, 0.08333, 1.0, 7.451e-08, 1.0, 7.451e-08, 0.5, 0.75, 0.49, 0.87, 0.4578, 0.9578, 0.37, 0.99, 0.25, 0.9578, 0.13, 0.87, 0.04215, 0.75, 0.01, 0.63, 0.04215, 0.5422, 0.13, 0.51, 0.25, 0.5422, 0.37, 0.63, 0.4578])
me_cylinder_047.materials.append(mat_neon_detail_003)
me_cylinder_047.update()
me_cabin_shell_003 = bpy.data.meshes.new('Cabin shell.003')
me_cabin_shell_003.from_pydata([(-0.76, 1.0, 0.8), (0.76, 1.0, 0.8), (0.76, -1.4, 0.8), (-0.76, -1.4, 0.8), (-0.61, 0.28, 1.31), (0.61, 0.28, 1.31), (0.61, -0.55, 1.31), (-0.61, -0.55, 1.31)], [], [(4, 5, 1, 0), (5, 6, 2, 1), (6, 7, 3, 2), (7, 4, 0, 3), (7, 6, 5, 4)])
me_cabin_shell_003.materials.append(mat_body_paint_003)
me_cabin_shell_003.update()
me_windshield_003 = bpy.data.meshes.new('Windshield.003')
me_windshield_003.from_pydata([(-0.646, 0.9529, 0.848), (0.646, 0.9529, 0.848), (0.5185, 0.3409, 1.282), (-0.5185, 0.3409, 1.282)], [], [(0, 1, 2, 3), (3, 2, 1, 0)])
me_windshield_003.materials.append(mat_tinted_windows_003)
me_windshield_003.update()
me_right_window_003 = bpy.data.meshes.new('Right window.003')
me_right_window_003.from_pydata([(0.7603, 0.8249, 0.8416), (0.7603, -1.215, 0.8416), (0.6328, -0.4926, 1.275), (0.6328, 0.2129, 1.275)], [], [(0, 1, 2, 3), (3, 2, 1, 0)])
me_right_window_003.materials.append(mat_tinted_windows_003)
me_right_window_003.update()
me_rear_window_003 = bpy.data.meshes.new('Rear window.003')
me_rear_window_003.from_pydata([(0.646, -1.342, 0.8485), (-0.646, -1.342, 0.8485), (-0.5185, -0.6199, 1.282), (0.5185, -0.6199, 1.282)], [], [(0, 1, 2, 3), (3, 2, 1, 0)])
me_rear_window_003.materials.append(mat_tinted_windows_003)
me_rear_window_003.update()
me_left_window_003 = bpy.data.meshes.new('Left window.003')
me_left_window_003.from_pydata([(-0.7603, -1.215, 0.8416), (-0.7603, 0.8249, 0.8416), (-0.6328, 0.2129, 1.275), (-0.6328, -0.4926, 1.275)], [], [(0, 1, 2, 3), (3, 2, 1, 0)])
me_left_window_003.materials.append(mat_tinted_windows_003)
me_left_window_003.update()
me_cube_026 = bpy.data.meshes.new('Cube.026')
me_cube_026.from_pydata([(-0.81, -0.025, -0.135), (-0.81, -0.025, 0.135), (-0.81, 0.025, -0.135), (-0.81, 0.025, 0.135), (0.81, -0.025, -0.135), (0.81, -0.025, 0.135), (0.81, 0.025, -0.135), (0.81, 0.025, 0.135)], [], [(0, 1, 3, 2), (2, 3, 7, 6), (6, 7, 5, 4), (4, 5, 1, 0), (2, 6, 4, 0), (7, 3, 1, 5)])
_uv = me_cube_026.uv_layers.new(name='UVMap')
_uv.uv.foreach_set('vector', [0.375, 0.0, 0.625, 0.0, 0.625, 0.25, 0.375, 0.25, 0.375, 0.25, 0.625, 0.25, 0.625, 0.5, 0.375, 0.5, 0.375, 0.5, 0.625, 0.5, 0.625, 0.75, 0.375, 0.75, 0.375, 0.75, 0.625, 0.75, 0.625, 1.0, 0.375, 1.0, 0.125, 0.5, 0.375, 0.5, 0.375, 0.75, 0.125, 0.75, 0.625, 0.5, 0.875, 0.5, 0.875, 0.75, 0.625, 0.75])
me_cube_026.materials.append(mat_carbon_and_rubber_trim_003)
me_cube_026.update()
me_cube_027 = bpy.data.meshes.new('Cube.027')
me_cube_027.from_pydata([(-0.91, -0.06, -0.04), (-0.91, -0.06, 0.04), (-0.91, 0.06, -0.04), (-0.91, 0.06, 0.04), (0.91, -0.06, -0.04), (0.91, -0.06, 0.04), (0.91, 0.06, -0.04), (0.91, 0.06, 0.04)], [], [(0, 1, 3, 2), (2, 3, 7, 6), (6, 7, 5, 4), (4, 5, 1, 0), (2, 6, 4, 0), (7, 3, 1, 5)])
_uv = me_cube_027.uv_layers.new(name='UVMap')
_uv.uv.foreach_set('vector', [0.375, 0.0, 0.625, 0.0, 0.625, 0.25, 0.375, 0.25, 0.375, 0.25, 0.625, 0.25, 0.625, 0.5, 0.375, 0.5, 0.375, 0.5, 0.625, 0.5, 0.625, 0.75, 0.375, 0.75, 0.375, 0.75, 0.625, 0.75, 0.625, 1.0, 0.375, 1.0, 0.125, 0.5, 0.375, 0.5, 0.375, 0.75, 0.125, 0.75, 0.625, 0.5, 0.875, 0.5, 0.875, 0.75, 0.625, 0.75])
me_cube_027.materials.append(mat_alloy_003)
me_cube_027.update()
me_cube_028 = bpy.data.meshes.new('Cube.028')
me_cube_028.from_pydata([(-0.11, -0.03, -0.065), (-0.11, -0.03, 0.065), (-0.11, 0.03, -0.065), (-0.11, 0.03, 0.065), (0.11, -0.03, -0.065), (0.11, -0.03, 0.065), (0.11, 0.03, -0.065), (0.11, 0.03, 0.065)], [], [(0, 1, 3, 2), (2, 3, 7, 6), (6, 7, 5, 4), (4, 5, 1, 0), (2, 6, 4, 0), (7, 3, 1, 5)])
_uv = me_cube_028.uv_layers.new(name='UVMap')
_uv.uv.foreach_set('vector', [0.375, 0.0, 0.625, 0.0, 0.625, 0.25, 0.375, 0.25, 0.375, 0.25, 0.625, 0.25, 0.625, 0.5, 0.375, 0.5, 0.375, 0.5, 0.625, 0.5, 0.625, 0.75, 0.375, 0.75, 0.375, 0.75, 0.625, 0.75, 0.625, 1.0, 0.375, 1.0, 0.125, 0.5, 0.375, 0.5, 0.375, 0.75, 0.125, 0.75, 0.625, 0.5, 0.875, 0.5, 0.875, 0.75, 0.625, 0.75])
me_cube_028.materials.append(mat_headlamps_003)
me_cube_028.update()
me_cube_029 = bpy.data.meshes.new('Cube.029')
me_cube_029.from_pydata([(-0.335, -0.02, -0.06), (-0.335, -0.02, 0.06), (-0.335, 0.02, -0.06), (-0.335, 0.02, 0.06), (0.335, -0.02, -0.06), (0.335, -0.02, 0.06), (0.335, 0.02, -0.06), (0.335, 0.02, 0.06)], [], [(0, 1, 3, 2), (2, 3, 7, 6), (6, 7, 5, 4), (4, 5, 1, 0), (2, 6, 4, 0), (7, 3, 1, 5)])
_uv = me_cube_029.uv_layers.new(name='UVMap')
_uv.uv.foreach_set('vector', [0.375, 0.0, 0.625, 0.0, 0.625, 0.25, 0.375, 0.25, 0.375, 0.25, 0.625, 0.25, 0.625, 0.5, 0.375, 0.5, 0.375, 0.5, 0.625, 0.5, 0.625, 0.75, 0.375, 0.75, 0.375, 0.75, 0.625, 0.75, 0.625, 1.0, 0.375, 1.0, 0.125, 0.5, 0.375, 0.5, 0.375, 0.75, 0.125, 0.75, 0.625, 0.5, 0.875, 0.5, 0.875, 0.75, 0.625, 0.75])
me_cube_029.materials.append(mat_tail_lamps_003)
me_cube_029.update()
me_cube_030 = bpy.data.meshes.new('Cube.030')
me_cube_030.from_pydata([(-0.11, -0.03, -0.065), (-0.11, -0.03, 0.065), (-0.11, 0.03, -0.065), (-0.11, 0.03, 0.065), (0.11, -0.03, -0.065), (0.11, -0.03, 0.065), (0.11, 0.03, -0.065), (0.11, 0.03, 0.065)], [], [(0, 1, 3, 2), (2, 3, 7, 6), (6, 7, 5, 4), (4, 5, 1, 0), (2, 6, 4, 0), (7, 3, 1, 5)])
_uv = me_cube_030.uv_layers.new(name='UVMap')
_uv.uv.foreach_set('vector', [0.375, 0.0, 0.625, 0.0, 0.625, 0.25, 0.375, 0.25, 0.375, 0.25, 0.625, 0.25, 0.625, 0.5, 0.375, 0.5, 0.375, 0.5, 0.625, 0.5, 0.625, 0.75, 0.375, 0.75, 0.375, 0.75, 0.625, 0.75, 0.625, 1.0, 0.375, 1.0, 0.125, 0.5, 0.375, 0.5, 0.375, 0.75, 0.125, 0.75, 0.625, 0.5, 0.875, 0.5, 0.875, 0.75, 0.625, 0.75])
me_cube_030.materials.append(mat_headlamps_003)
me_cube_030.update()
me_cube_031 = bpy.data.meshes.new('Cube.031')
me_cube_031.from_pydata([(-0.335, -0.02, -0.06), (-0.335, -0.02, 0.06), (-0.335, 0.02, -0.06), (-0.335, 0.02, 0.06), (0.335, -0.02, -0.06), (0.335, -0.02, 0.06), (0.335, 0.02, -0.06), (0.335, 0.02, 0.06)], [], [(0, 1, 3, 2), (2, 3, 7, 6), (6, 7, 5, 4), (4, 5, 1, 0), (2, 6, 4, 0), (7, 3, 1, 5)])
_uv = me_cube_031.uv_layers.new(name='UVMap')
_uv.uv.foreach_set('vector', [0.375, 0.0, 0.625, 0.0, 0.625, 0.25, 0.375, 0.25, 0.375, 0.25, 0.625, 0.25, 0.625, 0.5, 0.375, 0.5, 0.375, 0.5, 0.625, 0.5, 0.625, 0.75, 0.375, 0.75, 0.375, 0.75, 0.625, 0.75, 0.625, 1.0, 0.375, 1.0, 0.125, 0.5, 0.375, 0.5, 0.375, 0.75, 0.125, 0.75, 0.625, 0.5, 0.875, 0.5, 0.875, 0.75, 0.625, 0.75])
me_cube_031.materials.append(mat_tail_lamps_003)
me_cube_031.update()

# ---- objects
ob_long_hood_muscle_body = bpy.data.objects.new('Long hood muscle body', me_long_hood_muscle_body)
ob_tire = bpy.data.objects.new('Tire', me_cylinder_036)
ob_wheel_rim = bpy.data.objects.new('Wheel rim', me_cylinder_037)
ob_wheel_hub = bpy.data.objects.new('Wheel hub', me_cylinder_038)
ob_tire_001 = bpy.data.objects.new('Tire.001', me_cylinder_039)
ob_wheel_rim_001 = bpy.data.objects.new('Wheel rim.001', me_cylinder_040)
ob_wheel_hub_001 = bpy.data.objects.new('Wheel hub.001', me_cylinder_041)
ob_tire_002 = bpy.data.objects.new('Tire.002', me_cylinder_042)
ob_wheel_rim_002 = bpy.data.objects.new('Wheel rim.002', me_cylinder_043)
ob_wheel_hub_002 = bpy.data.objects.new('Wheel hub.002', me_cylinder_044)
ob_tire_003 = bpy.data.objects.new('Tire.003', me_cylinder_045)
ob_wheel_rim_003 = bpy.data.objects.new('Wheel rim.003', me_cylinder_046)
ob_wheel_hub_003 = bpy.data.objects.new('Wheel hub.003', me_cylinder_047)
ob_cabin_shell = bpy.data.objects.new('Cabin shell', me_cabin_shell_003)
ob_windshield = bpy.data.objects.new('Windshield', me_windshield_003)
ob_right_window = bpy.data.objects.new('Right window', me_right_window_003)
ob_rear_window = bpy.data.objects.new('Rear window', me_rear_window_003)
ob_left_window = bpy.data.objects.new('Left window', me_left_window_003)
ob_rear_fascia = bpy.data.objects.new('Rear fascia', me_cube_026)
ob_chrome_bumper = bpy.data.objects.new('Chrome bumper', me_cube_027)
ob_front_headlamp = bpy.data.objects.new('Front headlamp', me_cube_028)
ob_wide_tail_lamp = bpy.data.objects.new('Wide tail lamp', me_cube_029)
ob_front_headlamp_001 = bpy.data.objects.new('Front headlamp.001', me_cube_030)
ob_wide_tail_lamp_001 = bpy.data.objects.new('Wide tail lamp.001', me_cube_031)

# ---- transforms, parenting, visibility, modifiers, constraints
ob_long_hood_muscle_body.location = (0.0, 0.0, 0.0)
ob_tire.location = (-0.86, 1.24, 0.32)
ob_tire.rotation_euler = (0.0, 1.571, 0.0)
ob_wheel_rim.location = (-0.992, 1.24, 0.32)
ob_wheel_rim.rotation_euler = (0.0, 1.571, 0.0)
ob_wheel_hub.location = (-1.004, 1.24, 0.32)
ob_wheel_hub.rotation_euler = (0.0, 1.571, 0.0)
ob_tire_001.location = (-0.86, -1.23, 0.32)
ob_tire_001.rotation_euler = (0.0, 1.571, 0.0)
ob_wheel_rim_001.location = (-0.992, -1.23, 0.32)
ob_wheel_rim_001.rotation_euler = (0.0, 1.571, 0.0)
ob_wheel_hub_001.location = (-1.004, -1.23, 0.32)
ob_wheel_hub_001.rotation_euler = (0.0, 1.571, 0.0)
ob_tire_002.location = (0.86, 1.24, 0.32)
ob_tire_002.rotation_euler = (0.0, 1.571, 0.0)
ob_wheel_rim_002.location = (0.992, 1.24, 0.32)
ob_wheel_rim_002.rotation_euler = (0.0, 1.571, 0.0)
ob_wheel_hub_002.location = (1.004, 1.24, 0.32)
ob_wheel_hub_002.rotation_euler = (0.0, 1.571, 0.0)
ob_tire_003.location = (0.86, -1.23, 0.32)
ob_tire_003.rotation_euler = (0.0, 1.571, 0.0)
ob_wheel_rim_003.location = (0.992, -1.23, 0.32)
ob_wheel_rim_003.rotation_euler = (0.0, 1.571, 0.0)
ob_wheel_hub_003.location = (1.004, -1.23, 0.32)
ob_wheel_hub_003.rotation_euler = (0.0, 1.571, 0.0)
ob_cabin_shell.location = (0.0, 0.0, 0.0)
ob_windshield.location = (0.0, 0.0, 0.0)
ob_right_window.location = (0.0, 0.0, 0.0)
ob_rear_window.location = (0.0, 0.0, 0.0)
ob_left_window.location = (0.0, 0.0, 0.0)
ob_rear_fascia.location = (0.0, -2.0, 0.65)
ob_chrome_bumper.location = (0.0, -2.04, 0.39)
ob_front_headlamp.location = (-0.59, 1.98, 0.57)
ob_wide_tail_lamp.location = (-0.4, -2.035, 0.65)
ob_front_headlamp_001.location = (0.59, 1.98, 0.57)
ob_wide_tail_lamp_001.location = (0.4, -2.035, 0.65)

# ---- collection membership
col_collection.objects.link(ob_long_hood_muscle_body)
col_collection.objects.link(ob_tire)
col_collection.objects.link(ob_wheel_rim)
col_collection.objects.link(ob_wheel_hub)
col_collection.objects.link(ob_tire_001)
col_collection.objects.link(ob_wheel_rim_001)
col_collection.objects.link(ob_wheel_hub_001)
col_collection.objects.link(ob_tire_002)
col_collection.objects.link(ob_wheel_rim_002)
col_collection.objects.link(ob_wheel_hub_002)
col_collection.objects.link(ob_tire_003)
col_collection.objects.link(ob_wheel_rim_003)
col_collection.objects.link(ob_wheel_hub_003)
col_collection.objects.link(ob_cabin_shell)
col_collection.objects.link(ob_windshield)
col_collection.objects.link(ob_right_window)
col_collection.objects.link(ob_rear_window)
col_collection.objects.link(ob_left_window)
col_collection.objects.link(ob_rear_fascia)
col_collection.objects.link(ob_chrome_bumper)
col_collection.objects.link(ob_front_headlamp)
col_collection.objects.link(ob_wide_tail_lamp)
col_collection.objects.link(ob_front_headlamp_001)
col_collection.objects.link(ob_wide_tail_lamp_001)

# ---- scene / render settings (as saved in the file)
scene.frame_start = 1; scene.frame_end = 250; scene.frame_set(1)
scene.render.engine = 'BLENDER_EEVEE_NEXT'
scene.render.bake_bias = 0.0
scene.render.bake_samples = 0
scene.render.compositor_device = 'GPU'
scene.eevee.use_volume_custom_range = False
scene.eevee.fast_gi_thickness_near = 0.1
scene.eevee.fast_gi_thickness_far = 0.0
scene.eevee.ray_tracing_options.screen_trace_thickness = 0.1
bpy.context.view_layer.update()

# ---- added for rendering (the .blend has no active camera and no usable light): camera, sun
cam_auto = bpy.data.cameras.new('AutoCamera')
cam_auto.lens = 50.0
cam_auto.sensor_width = 36.0
cam_auto.clip_end = 1000.0
ob_auto_camera = bpy.data.objects.new('AutoCamera', cam_auto)
scene.collection.objects.link(ob_auto_camera)
ob_auto_camera.location = (4.40708, -5.3335, 4.18066)
ob_auto_camera.rotation_euler = (1.09748, -7.21219e-08, 0.694738)
scene.camera = ob_auto_camera
light_auto_sun = bpy.data.lights.new('AutoSun', 'SUN')
light_auto_sun.energy = 3.0
light_auto_sun.angle = 0.0523599
ob_auto_sun = bpy.data.objects.new('AutoSun', light_auto_sun)
scene.collection.objects.link(ob_auto_sun)
ob_auto_sun.rotation_euler = (0.872665, 0.174533, 0.523599)
bpy.context.view_layer.update()
